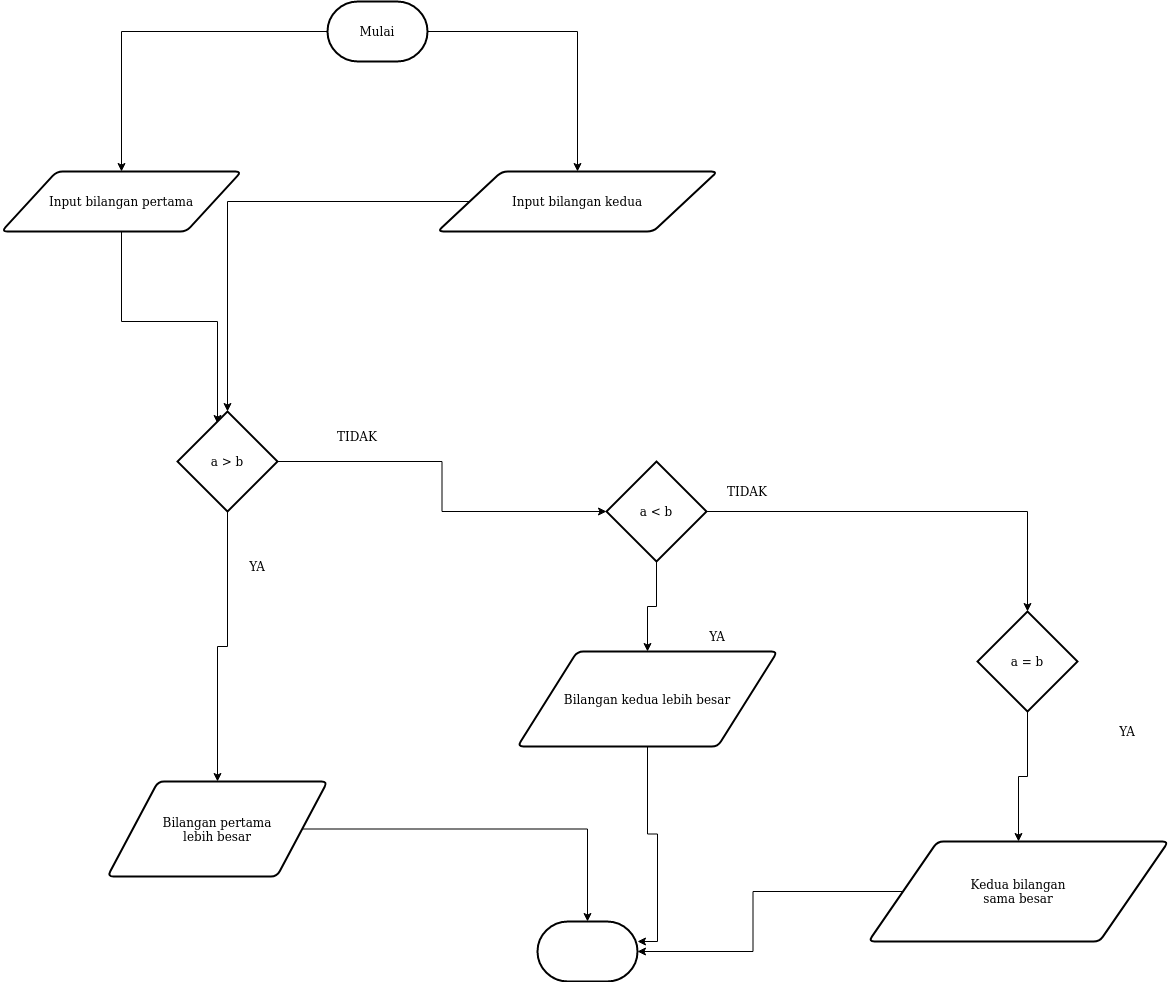

The diagram above was exported from draw.io. Its source (the exported page's mxGraphModel, read from the mxfile embedded in the PNG):
<mxGraphModel dx="1034" dy="481" grid="1" gridSize="10" guides="1" tooltips="1" connect="1" arrows="1" fold="1" page="1" pageScale="1" pageWidth="827" pageHeight="1169" math="0" shadow="0">
  <root>
    <mxCell id="WIyWlLk6GJQsqaUBKTNV-0" />
    <mxCell id="WIyWlLk6GJQsqaUBKTNV-1" parent="WIyWlLk6GJQsqaUBKTNV-0" />
    <mxCell id="yN8qQXbQk4Zl571AtI6u-9" style="edgeStyle=orthogonalEdgeStyle;rounded=0;orthogonalLoop=1;jettySize=auto;html=1;" edge="1" parent="WIyWlLk6GJQsqaUBKTNV-1" source="yN8qQXbQk4Zl571AtI6u-0" target="yN8qQXbQk4Zl571AtI6u-1">
      <mxGeometry relative="1" as="geometry" />
    </mxCell>
    <mxCell id="yN8qQXbQk4Zl571AtI6u-10" style="edgeStyle=orthogonalEdgeStyle;rounded=0;orthogonalLoop=1;jettySize=auto;html=1;" edge="1" parent="WIyWlLk6GJQsqaUBKTNV-1" source="yN8qQXbQk4Zl571AtI6u-0" target="yN8qQXbQk4Zl571AtI6u-2">
      <mxGeometry relative="1" as="geometry" />
    </mxCell>
    <mxCell id="yN8qQXbQk4Zl571AtI6u-0" value="Mulai" style="strokeWidth=2;html=1;shape=mxgraph.flowchart.terminator;whiteSpace=wrap;" vertex="1" parent="WIyWlLk6GJQsqaUBKTNV-1">
      <mxGeometry x="550" y="110" width="100" height="60" as="geometry" />
    </mxCell>
    <mxCell id="yN8qQXbQk4Zl571AtI6u-11" style="edgeStyle=orthogonalEdgeStyle;rounded=0;orthogonalLoop=1;jettySize=auto;html=1;entryX=0.4;entryY=0.12;entryDx=0;entryDy=0;entryPerimeter=0;" edge="1" parent="WIyWlLk6GJQsqaUBKTNV-1" source="yN8qQXbQk4Zl571AtI6u-1" target="yN8qQXbQk4Zl571AtI6u-3">
      <mxGeometry relative="1" as="geometry" />
    </mxCell>
    <mxCell id="yN8qQXbQk4Zl571AtI6u-1" value="Input bilangan pertama" style="shape=parallelogram;html=1;strokeWidth=2;perimeter=parallelogramPerimeter;whiteSpace=wrap;rounded=1;arcSize=12;size=0.23;" vertex="1" parent="WIyWlLk6GJQsqaUBKTNV-1">
      <mxGeometry x="224" y="280" width="240" height="60" as="geometry" />
    </mxCell>
    <mxCell id="yN8qQXbQk4Zl571AtI6u-12" style="edgeStyle=orthogonalEdgeStyle;rounded=0;orthogonalLoop=1;jettySize=auto;html=1;" edge="1" parent="WIyWlLk6GJQsqaUBKTNV-1" source="yN8qQXbQk4Zl571AtI6u-2" target="yN8qQXbQk4Zl571AtI6u-3">
      <mxGeometry relative="1" as="geometry" />
    </mxCell>
    <mxCell id="yN8qQXbQk4Zl571AtI6u-2" value="Input bilangan kedua" style="shape=parallelogram;html=1;strokeWidth=2;perimeter=parallelogramPerimeter;whiteSpace=wrap;rounded=1;arcSize=12;size=0.23;" vertex="1" parent="WIyWlLk6GJQsqaUBKTNV-1">
      <mxGeometry x="660" y="280" width="280" height="60" as="geometry" />
    </mxCell>
    <mxCell id="yN8qQXbQk4Zl571AtI6u-13" style="edgeStyle=orthogonalEdgeStyle;rounded=0;orthogonalLoop=1;jettySize=auto;html=1;" edge="1" parent="WIyWlLk6GJQsqaUBKTNV-1" source="yN8qQXbQk4Zl571AtI6u-3" target="yN8qQXbQk4Zl571AtI6u-4">
      <mxGeometry relative="1" as="geometry" />
    </mxCell>
    <mxCell id="yN8qQXbQk4Zl571AtI6u-15" style="edgeStyle=orthogonalEdgeStyle;rounded=0;orthogonalLoop=1;jettySize=auto;html=1;" edge="1" parent="WIyWlLk6GJQsqaUBKTNV-1" source="yN8qQXbQk4Zl571AtI6u-3" target="yN8qQXbQk4Zl571AtI6u-6">
      <mxGeometry relative="1" as="geometry" />
    </mxCell>
    <mxCell id="yN8qQXbQk4Zl571AtI6u-3" value="a &amp;gt; b" style="strokeWidth=2;html=1;shape=mxgraph.flowchart.decision;whiteSpace=wrap;" vertex="1" parent="WIyWlLk6GJQsqaUBKTNV-1">
      <mxGeometry x="400" y="520" width="100" height="100" as="geometry" />
    </mxCell>
    <mxCell id="yN8qQXbQk4Zl571AtI6u-14" style="edgeStyle=orthogonalEdgeStyle;rounded=0;orthogonalLoop=1;jettySize=auto;html=1;" edge="1" parent="WIyWlLk6GJQsqaUBKTNV-1" source="yN8qQXbQk4Zl571AtI6u-4" target="yN8qQXbQk4Zl571AtI6u-5">
      <mxGeometry relative="1" as="geometry" />
    </mxCell>
    <mxCell id="yN8qQXbQk4Zl571AtI6u-21" style="edgeStyle=orthogonalEdgeStyle;rounded=0;orthogonalLoop=1;jettySize=auto;html=1;" edge="1" parent="WIyWlLk6GJQsqaUBKTNV-1" source="yN8qQXbQk4Zl571AtI6u-4" target="yN8qQXbQk4Zl571AtI6u-7">
      <mxGeometry relative="1" as="geometry" />
    </mxCell>
    <mxCell id="yN8qQXbQk4Zl571AtI6u-4" value="a &amp;lt; b" style="strokeWidth=2;html=1;shape=mxgraph.flowchart.decision;whiteSpace=wrap;" vertex="1" parent="WIyWlLk6GJQsqaUBKTNV-1">
      <mxGeometry x="829" y="570" width="100" height="100" as="geometry" />
    </mxCell>
    <mxCell id="yN8qQXbQk4Zl571AtI6u-23" style="edgeStyle=orthogonalEdgeStyle;rounded=0;orthogonalLoop=1;jettySize=auto;html=1;entryX=0.5;entryY=0;entryDx=0;entryDy=0;" edge="1" parent="WIyWlLk6GJQsqaUBKTNV-1" source="yN8qQXbQk4Zl571AtI6u-5" target="yN8qQXbQk4Zl571AtI6u-8">
      <mxGeometry relative="1" as="geometry" />
    </mxCell>
    <mxCell id="yN8qQXbQk4Zl571AtI6u-5" value="a = b" style="strokeWidth=2;html=1;shape=mxgraph.flowchart.decision;whiteSpace=wrap;" vertex="1" parent="WIyWlLk6GJQsqaUBKTNV-1">
      <mxGeometry x="1200" y="720" width="100" height="100" as="geometry" />
    </mxCell>
    <mxCell id="yN8qQXbQk4Zl571AtI6u-25" style="edgeStyle=orthogonalEdgeStyle;rounded=0;orthogonalLoop=1;jettySize=auto;html=1;" edge="1" parent="WIyWlLk6GJQsqaUBKTNV-1" source="yN8qQXbQk4Zl571AtI6u-6" target="yN8qQXbQk4Zl571AtI6u-24">
      <mxGeometry relative="1" as="geometry" />
    </mxCell>
    <mxCell id="yN8qQXbQk4Zl571AtI6u-6" value="&lt;div&gt;Bilangan pertama &lt;br&gt;&lt;/div&gt;&lt;div&gt;lebih besar&lt;br&gt;&lt;/div&gt;" style="shape=parallelogram;html=1;strokeWidth=2;perimeter=parallelogramPerimeter;whiteSpace=wrap;rounded=1;arcSize=12;size=0.23;" vertex="1" parent="WIyWlLk6GJQsqaUBKTNV-1">
      <mxGeometry x="330" y="890" width="220" height="95" as="geometry" />
    </mxCell>
    <mxCell id="yN8qQXbQk4Zl571AtI6u-29" style="edgeStyle=orthogonalEdgeStyle;rounded=0;orthogonalLoop=1;jettySize=auto;html=1;entryX=1;entryY=0.333;entryDx=0;entryDy=0;entryPerimeter=0;" edge="1" parent="WIyWlLk6GJQsqaUBKTNV-1" source="yN8qQXbQk4Zl571AtI6u-7" target="yN8qQXbQk4Zl571AtI6u-24">
      <mxGeometry relative="1" as="geometry" />
    </mxCell>
    <mxCell id="yN8qQXbQk4Zl571AtI6u-7" value="Bilangan kedua lebih besar" style="shape=parallelogram;html=1;strokeWidth=2;perimeter=parallelogramPerimeter;whiteSpace=wrap;rounded=1;arcSize=12;size=0.23;" vertex="1" parent="WIyWlLk6GJQsqaUBKTNV-1">
      <mxGeometry x="740" y="760" width="260" height="95" as="geometry" />
    </mxCell>
    <mxCell id="yN8qQXbQk4Zl571AtI6u-31" style="edgeStyle=orthogonalEdgeStyle;rounded=0;orthogonalLoop=1;jettySize=auto;html=1;" edge="1" parent="WIyWlLk6GJQsqaUBKTNV-1" source="yN8qQXbQk4Zl571AtI6u-8" target="yN8qQXbQk4Zl571AtI6u-24">
      <mxGeometry relative="1" as="geometry" />
    </mxCell>
    <mxCell id="yN8qQXbQk4Zl571AtI6u-8" value="&lt;div&gt;Kedua bilangan &lt;br&gt;&lt;/div&gt;&lt;div&gt;sama besar&lt;br&gt;&lt;/div&gt;" style="shape=parallelogram;html=1;strokeWidth=2;perimeter=parallelogramPerimeter;whiteSpace=wrap;rounded=1;arcSize=12;size=0.23;" vertex="1" parent="WIyWlLk6GJQsqaUBKTNV-1">
      <mxGeometry x="1091" y="950" width="300" height="100" as="geometry" />
    </mxCell>
    <mxCell id="yN8qQXbQk4Zl571AtI6u-16" value="TIDAK" style="text;html=1;strokeColor=none;fillColor=none;align=center;verticalAlign=middle;whiteSpace=wrap;rounded=0;" vertex="1" parent="WIyWlLk6GJQsqaUBKTNV-1">
      <mxGeometry x="550" y="530" width="60" height="30" as="geometry" />
    </mxCell>
    <mxCell id="yN8qQXbQk4Zl571AtI6u-17" value="YA" style="text;html=1;strokeColor=none;fillColor=none;align=center;verticalAlign=middle;whiteSpace=wrap;rounded=0;" vertex="1" parent="WIyWlLk6GJQsqaUBKTNV-1">
      <mxGeometry x="450" y="660" width="60" height="30" as="geometry" />
    </mxCell>
    <mxCell id="yN8qQXbQk4Zl571AtI6u-18" value="TIDAK" style="text;html=1;strokeColor=none;fillColor=none;align=center;verticalAlign=middle;whiteSpace=wrap;rounded=0;" vertex="1" parent="WIyWlLk6GJQsqaUBKTNV-1">
      <mxGeometry x="940" y="585" width="60" height="30" as="geometry" />
    </mxCell>
    <mxCell id="yN8qQXbQk4Zl571AtI6u-19" value="YA" style="text;html=1;strokeColor=none;fillColor=none;align=center;verticalAlign=middle;whiteSpace=wrap;rounded=0;" vertex="1" parent="WIyWlLk6GJQsqaUBKTNV-1">
      <mxGeometry x="910" y="730" width="60" height="30" as="geometry" />
    </mxCell>
    <mxCell id="yN8qQXbQk4Zl571AtI6u-20" value="YA" style="text;html=1;strokeColor=none;fillColor=none;align=center;verticalAlign=middle;whiteSpace=wrap;rounded=0;" vertex="1" parent="WIyWlLk6GJQsqaUBKTNV-1">
      <mxGeometry x="1320" y="825" width="60" height="30" as="geometry" />
    </mxCell>
    <mxCell id="yN8qQXbQk4Zl571AtI6u-24" value="" style="strokeWidth=2;html=1;shape=mxgraph.flowchart.terminator;whiteSpace=wrap;" vertex="1" parent="WIyWlLk6GJQsqaUBKTNV-1">
      <mxGeometry x="760" y="1030" width="100" height="60" as="geometry" />
    </mxCell>
  </root>
</mxGraphModel>